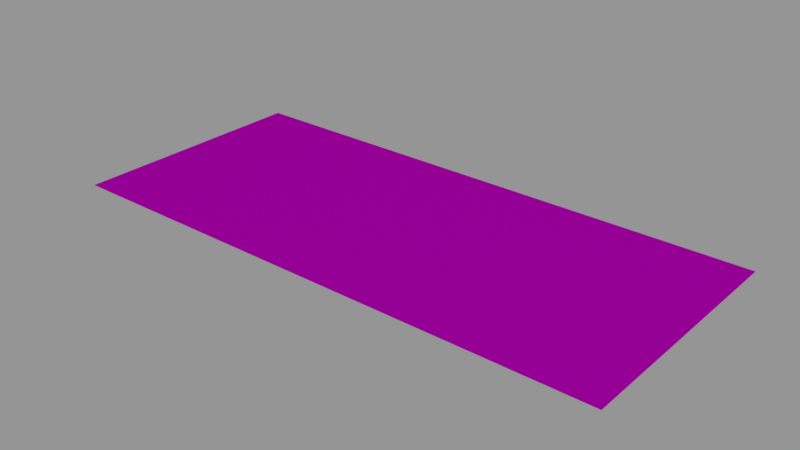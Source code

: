# Source: info01_09.blend  (saved by Blender 2.79.0; exported with 4.5.12 LTS)
import bpy
from mathutils import Matrix  # noqa: F401  (used for matrix-valued properties, if any)

bpy.ops.wm.read_factory_settings(use_empty=True)
scene = bpy.context.scene
scene.name = 'Scene'

# ---- collections
col_collection_1 = bpy.data.collections.new('Collection 1'); scene.collection.children.link(col_collection_1)

# ---- images (referenced by path relative to the original .blend; pixels are not part of the script)
import os
ASSET_DIR = os.environ.get("B2B_ASSET_DIR", "")  # directory of the original .blend (textures are referenced by path, not embedded)
HERE = os.path.dirname(os.path.abspath(__file__))  # packed textures are extracted next to this script under _unpacked/

def load_image(name, relpath, width, height, colorspace="sRGB"):
    """Load a texture the original file referenced (path relative to the .blend, or extracted next to this script)."""
    p = next((c for c in (os.path.join(HERE, relpath), os.path.join(ASSET_DIR, relpath)) if relpath and os.path.exists(c)), "")
    if p:
        img = bpy.data.images.load(p, check_existing=True)
        img.name = name
    else:  # same state as the original file: an image datablock whose file is absent (Cycles renders it pink)
        img = bpy.data.images.new(name, width, height)
        img.source = "FILE"
        img.filepath = "//" + (relpath or name)
    img.colorspace_settings.name = colorspace
    return img
img_info01_09_caution_place_valve_in_normal_png = load_image('info01_09_caution_place_valve_in_normal.png', 'textures/info01_09_caution_place_valve_in_normal.png', 1024, 1024, 'Linear Rec.709')

# ---- materials (node trees are filled in below, after node groups)
mat_info01_09 = bpy.data.materials.new('info01_09')
mat_info01_09.alpha_threshold = 0.0
mat_info01_09.roughness = 0.5

# ---- node groups
ng_decal_info_group = bpy.data.node_groups.new('Decal Info Group', 'ShaderNodeTree')
_s = ng_decal_info_group.interface.new_socket(name='Shader', in_out='OUTPUT', socket_type='NodeSocketShader')
_s = ng_decal_info_group.interface.new_socket(name='Material Color', in_out='INPUT', socket_type='NodeSocketColor')
_s.default_value = (0.5793, 0.5793, 0.5793, 1.0)
_s = ng_decal_info_group.interface.new_socket(name='Material Roughness', in_out='INPUT', socket_type='NodeSocketFloat')
_s.subtype = 'FACTOR'
_s.default_value = 0.2
_s.min_value = 0.0
_s.max_value = 1.0
_s = ng_decal_info_group.interface.new_socket(name='Invert', in_out='INPUT', socket_type='NodeSocketFloat')
_s.subtype = 'FACTOR'
_s.default_value = 1.0
_s.min_value = 0.0
_s.max_value = 1.0
_s = ng_decal_info_group.interface.new_socket(name='Alpha', in_out='INPUT', socket_type='NodeSocketColor')
_N = ng_decal_info_group.nodes; _L = ng_decal_info_group.links
n0 = _N.new('ShaderNodeBsdfTransparent'); n0.name = 'Transparent BSDF'; n0.location = (247, -354)
n1 = _N.new('ShaderNodeMixShader'); n1.name = 'Mix Shader'; n1.location = (498, -152)
n2 = _N.new('NodeGroupOutput'); n2.name = 'Group Output'; n2.location = (857, -88)
n3 = _N.new('ShaderNodeInvert'); n3.name = 'Invert'; n3.location = (-262, -267)
n4 = _N.new('ShaderNodeBsdfAnisotropic'); n4.name = 'Glossy BSDF'; n4.location = (290, 32)
n4.distribution = 'GGX'
n5 = _N.new('NodeGroupInput'); n5.name = 'Group Input'; n5.location = (-775, -19)
n6 = _N.new('ShaderNodeInvert'); n6.name = 'Invert.001'; n6.location = (-305, 58)
n7 = _N.new('ShaderNodeMath'); n7.name = 'Math'; n7.location = (0, 0)
n7.operation = 'POWER'
_L.new(n4.outputs[0], n1.inputs[1])
_L.new(n0.outputs[0], n1.inputs[2])
_L.new(n1.outputs[0], n2.inputs[0])
_L.new(n3.outputs[0], n1.inputs[0])
_L.new(n5.outputs[3], n3.inputs[1])
_L.new(n5.outputs[0], n6.inputs[1])
_L.new(n6.outputs[0], n4.inputs[0])
_L.new(n5.outputs[2], n6.inputs[0])
_L.new(n5.outputs[1], n7.inputs[0])
_L.new(n7.outputs[0], n4.inputs[1])
n2.is_active_output = True

# ---- material node trees
mat_info01_09.use_nodes = True; mat_info01_09.node_tree.nodes.clear()
_N = mat_info01_09.node_tree.nodes; _L = mat_info01_09.node_tree.links
n0 = _N.new('ShaderNodeOutputMaterial'); n0.name = 'Material Output'; n0.location = (188, 348)
n1 = _N.new('ShaderNodeGroup'); n1.name = 'Group'; n1.location = (-192, 385)
n1.width = 227
n1.node_tree = ng_decal_info_group
n1.inputs[1].default_value = 0.1
n1.inputs[2].default_value = 0.0
n2 = _N.new('ShaderNodeTexImage'); n2.name = 'Image Texture'; n2.location = (-662, 324)
n2.width = 295
n2.image = img_info01_09_caution_place_valve_in_normal_png
_L.new(n1.outputs[0], n0.inputs[0])
_L.new(n2.outputs[1], n1.inputs[3])
_L.new(n2.outputs[0], n1.inputs[0])
n0.is_active_output = True

# ---- meshes
me_cube_001 = bpy.data.meshes.new('Cube.001')
me_cube_001.from_pydata([(-0.256, -0.113, 0.0), (-0.256, 0.113, 0.0), (0.256, -0.113, 0.0), (0.256, 0.113, 0.0)], [], [(3, 1, 0, 2)])
_uv = me_cube_001.uv_layers.new(name='UVMap')
_uv.uv.foreach_set('vector', [1.0, 1.0, 0.0, 1.0, 5.96e-08, 0.0, 1.0, 0.0])
me_cube_001.materials.append(mat_info01_09)
me_cube_001.use_remesh_preserve_volume = False
me_cube_001.use_remesh_preserve_attributes = False
me_cube_001.use_mirror_vertex_groups = False
me_cube_001.auto_texspace = False
me_cube_001.update()

# ---- objects
ob_info01_09 = bpy.data.objects.new('info01_09', me_cube_001)

# ---- transforms, parenting, visibility, modifiers, constraints
ob_info01_09.location = (0.0, 0.0, 0.0)
ob_info01_09.visible_shadow = False
ob_info01_09.show_wire = True
ob_info01_09.show_all_edges = True
ob_info01_09.lineart.crease_threshold = 0.0
_m = ob_info01_09.modifiers.new('Displace', 'DISPLACE')
_m.mid_level = 0.9999

# ---- collection membership
col_collection_1.objects.link(ob_info01_09)

# ---- scene / render settings (as saved in the file)
scene.frame_start = 0; scene.frame_end = 250; scene.frame_set(0)
scene.render.engine = 'CYCLES'
scene.render.dither_intensity = 0.0
scene.render.film_transparent = True
scene.cycles.use_denoising = False
scene.cycles.samples = 64
scene.cycles.sampling_pattern = 'TABULATED_SOBOL'
scene.cycles.light_sampling_threshold = 0.0
scene.cycles.use_adaptive_sampling = False
scene.cycles.use_light_tree = False
scene.cycles.blur_glossy = 0.0
scene.cycles.sample_clamp_indirect = 0.0
scene.view_settings.view_transform = 'Standard'
bpy.context.view_layer.update()

# ---- added for rendering (the .blend has no active camera and no usable light): camera, sun + grey world if the file has none
cam_auto = bpy.data.cameras.new('AutoCamera')
cam_auto.lens = 50.0
cam_auto.sensor_width = 36.0
cam_auto.clip_end = 1000.0
ob_auto_camera = bpy.data.objects.new('AutoCamera', cam_auto)
scene.collection.objects.link(ob_auto_camera)
ob_auto_camera.location = (0.517812, -0.621374, 0.414349)
ob_auto_camera.rotation_euler = (1.09748, -7.21219e-08, 0.694738)
scene.camera = ob_auto_camera
light_auto_sun = bpy.data.lights.new('AutoSun', 'SUN')
light_auto_sun.energy = 3.0
light_auto_sun.angle = 0.0523599
ob_auto_sun = bpy.data.objects.new('AutoSun', light_auto_sun)
scene.collection.objects.link(ob_auto_sun)
ob_auto_sun.rotation_euler = (0.872665, 0.174533, 0.523599)
if scene.world is None:
    world_auto = bpy.data.worlds.new('AutoWorld')
    world_auto.color = (0.3, 0.3, 0.3)
    scene.world = world_auto
bpy.context.view_layer.update()
